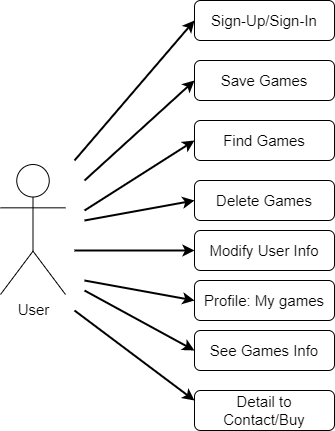

The diagram above was exported from draw.io. Its source (the exported page's mxGraphModel, read from the mxfile embedded in the PNG):
<mxGraphModel dx="947" dy="523" grid="1" gridSize="10" guides="1" tooltips="1" connect="1" arrows="1" fold="1" page="1" pageScale="1" pageWidth="3300" pageHeight="4681" math="0" shadow="0">
  <root>
    <mxCell id="0" />
    <mxCell id="1" parent="0" />
    <mxCell id="2" value="User" style="shape=umlActor;verticalLabelPosition=bottom;verticalAlign=top;html=1;outlineConnect=0;shadow=0;labelBackgroundColor=none;strokeWidth=1;fontSize=15;" vertex="1" parent="1">
      <mxGeometry x="86" y="1674" width="65" height="130" as="geometry" />
    </mxCell>
    <mxCell id="3" value="" style="endArrow=classic;html=1;strokeWidth=2;fontSize=15;fontColor=#000000;entryX=0;entryY=0.5;entryDx=0;entryDy=0;" edge="1" target="4" parent="1">
      <mxGeometry width="50" height="50" relative="1" as="geometry">
        <mxPoint x="160" y="1670" as="sourcePoint" />
        <mxPoint x="260" y="1610" as="targetPoint" />
      </mxGeometry>
    </mxCell>
    <mxCell id="4" value="Sign-Up/Sign-In" style="rounded=1;whiteSpace=wrap;html=1;shadow=0;labelBackgroundColor=none;strokeWidth=1;fontSize=15;" vertex="1" parent="1">
      <mxGeometry x="280" y="1510" width="140" height="40" as="geometry" />
    </mxCell>
    <mxCell id="5" value="Save Games" style="rounded=1;whiteSpace=wrap;html=1;shadow=0;labelBackgroundColor=none;strokeWidth=1;fontSize=15;" vertex="1" parent="1">
      <mxGeometry x="280" y="1570" width="140" height="40" as="geometry" />
    </mxCell>
    <mxCell id="6" value="Find Games" style="rounded=1;whiteSpace=wrap;html=1;shadow=0;labelBackgroundColor=none;strokeWidth=1;fontSize=15;" vertex="1" parent="1">
      <mxGeometry x="280" y="1630" width="140" height="40" as="geometry" />
    </mxCell>
    <mxCell id="7" value="Delete Games" style="rounded=1;whiteSpace=wrap;html=1;shadow=0;labelBackgroundColor=none;strokeWidth=1;fontSize=15;" vertex="1" parent="1">
      <mxGeometry x="280" y="1690" width="140" height="40" as="geometry" />
    </mxCell>
    <mxCell id="8" value="Modify User Info" style="rounded=1;whiteSpace=wrap;html=1;shadow=0;labelBackgroundColor=none;strokeWidth=1;fontSize=15;" vertex="1" parent="1">
      <mxGeometry x="280" y="1740" width="140" height="40" as="geometry" />
    </mxCell>
    <mxCell id="9" value="Profile: My games" style="rounded=1;whiteSpace=wrap;html=1;shadow=0;labelBackgroundColor=none;strokeWidth=1;fontSize=15;" vertex="1" parent="1">
      <mxGeometry x="280" y="1790" width="140" height="40" as="geometry" />
    </mxCell>
    <mxCell id="10" value="" style="endArrow=classic;html=1;strokeWidth=2;fontSize=15;fontColor=#000000;entryX=0;entryY=0.5;entryDx=0;entryDy=0;" edge="1" target="5" parent="1">
      <mxGeometry width="50" height="50" relative="1" as="geometry">
        <mxPoint x="170" y="1690" as="sourcePoint" />
        <mxPoint x="271" y="1620" as="targetPoint" />
      </mxGeometry>
    </mxCell>
    <mxCell id="11" value="" style="endArrow=classic;html=1;strokeWidth=2;fontSize=15;fontColor=#000000;entryX=0;entryY=0.5;entryDx=0;entryDy=0;" edge="1" target="6" parent="1">
      <mxGeometry width="50" height="50" relative="1" as="geometry">
        <mxPoint x="170" y="1720" as="sourcePoint" />
        <mxPoint x="300" y="1590" as="targetPoint" />
      </mxGeometry>
    </mxCell>
    <mxCell id="12" value="" style="endArrow=classic;html=1;strokeWidth=2;fontSize=15;fontColor=#000000;entryX=0;entryY=0.5;entryDx=0;entryDy=0;" edge="1" target="7" parent="1">
      <mxGeometry width="50" height="50" relative="1" as="geometry">
        <mxPoint x="170" y="1730" as="sourcePoint" />
        <mxPoint x="310" y="1600" as="targetPoint" />
      </mxGeometry>
    </mxCell>
    <mxCell id="13" value="" style="endArrow=classic;html=1;strokeWidth=2;fontSize=15;fontColor=#000000;entryX=0;entryY=0.5;entryDx=0;entryDy=0;" edge="1" target="8" parent="1">
      <mxGeometry width="50" height="50" relative="1" as="geometry">
        <mxPoint x="160" y="1760" as="sourcePoint" />
        <mxPoint x="320" y="1610" as="targetPoint" />
      </mxGeometry>
    </mxCell>
    <mxCell id="14" value="" style="endArrow=classic;html=1;strokeWidth=2;fontSize=15;fontColor=#000000;entryX=0;entryY=0.5;entryDx=0;entryDy=0;" edge="1" target="9" parent="1">
      <mxGeometry width="50" height="50" relative="1" as="geometry">
        <mxPoint x="170" y="1790" as="sourcePoint" />
        <mxPoint x="330" y="1620" as="targetPoint" />
      </mxGeometry>
    </mxCell>
    <mxCell id="15" value="See Games Info" style="rounded=1;whiteSpace=wrap;html=1;shadow=0;labelBackgroundColor=none;strokeWidth=1;fontSize=15;" vertex="1" parent="1">
      <mxGeometry x="280" y="1840" width="140" height="40" as="geometry" />
    </mxCell>
    <mxCell id="16" value="Detail to Contact/Buy" style="rounded=1;whiteSpace=wrap;html=1;shadow=0;labelBackgroundColor=none;strokeWidth=1;fontSize=15;" vertex="1" parent="1">
      <mxGeometry x="280" y="1900" width="140" height="40" as="geometry" />
    </mxCell>
    <mxCell id="17" value="" style="endArrow=classic;html=1;strokeWidth=2;fontSize=15;fontColor=#000000;entryX=0;entryY=0.5;entryDx=0;entryDy=0;" edge="1" target="15" parent="1">
      <mxGeometry width="50" height="50" relative="1" as="geometry">
        <mxPoint x="170" y="1800" as="sourcePoint" />
        <mxPoint x="290" y="1820" as="targetPoint" />
      </mxGeometry>
    </mxCell>
    <mxCell id="18" value="" style="endArrow=classic;html=1;strokeWidth=2;fontSize=15;fontColor=#000000;entryX=0;entryY=0.25;entryDx=0;entryDy=0;" edge="1" target="16" parent="1">
      <mxGeometry width="50" height="50" relative="1" as="geometry">
        <mxPoint x="160" y="1820" as="sourcePoint" />
        <mxPoint x="290" y="1870" as="targetPoint" />
      </mxGeometry>
    </mxCell>
  </root>
</mxGraphModel>